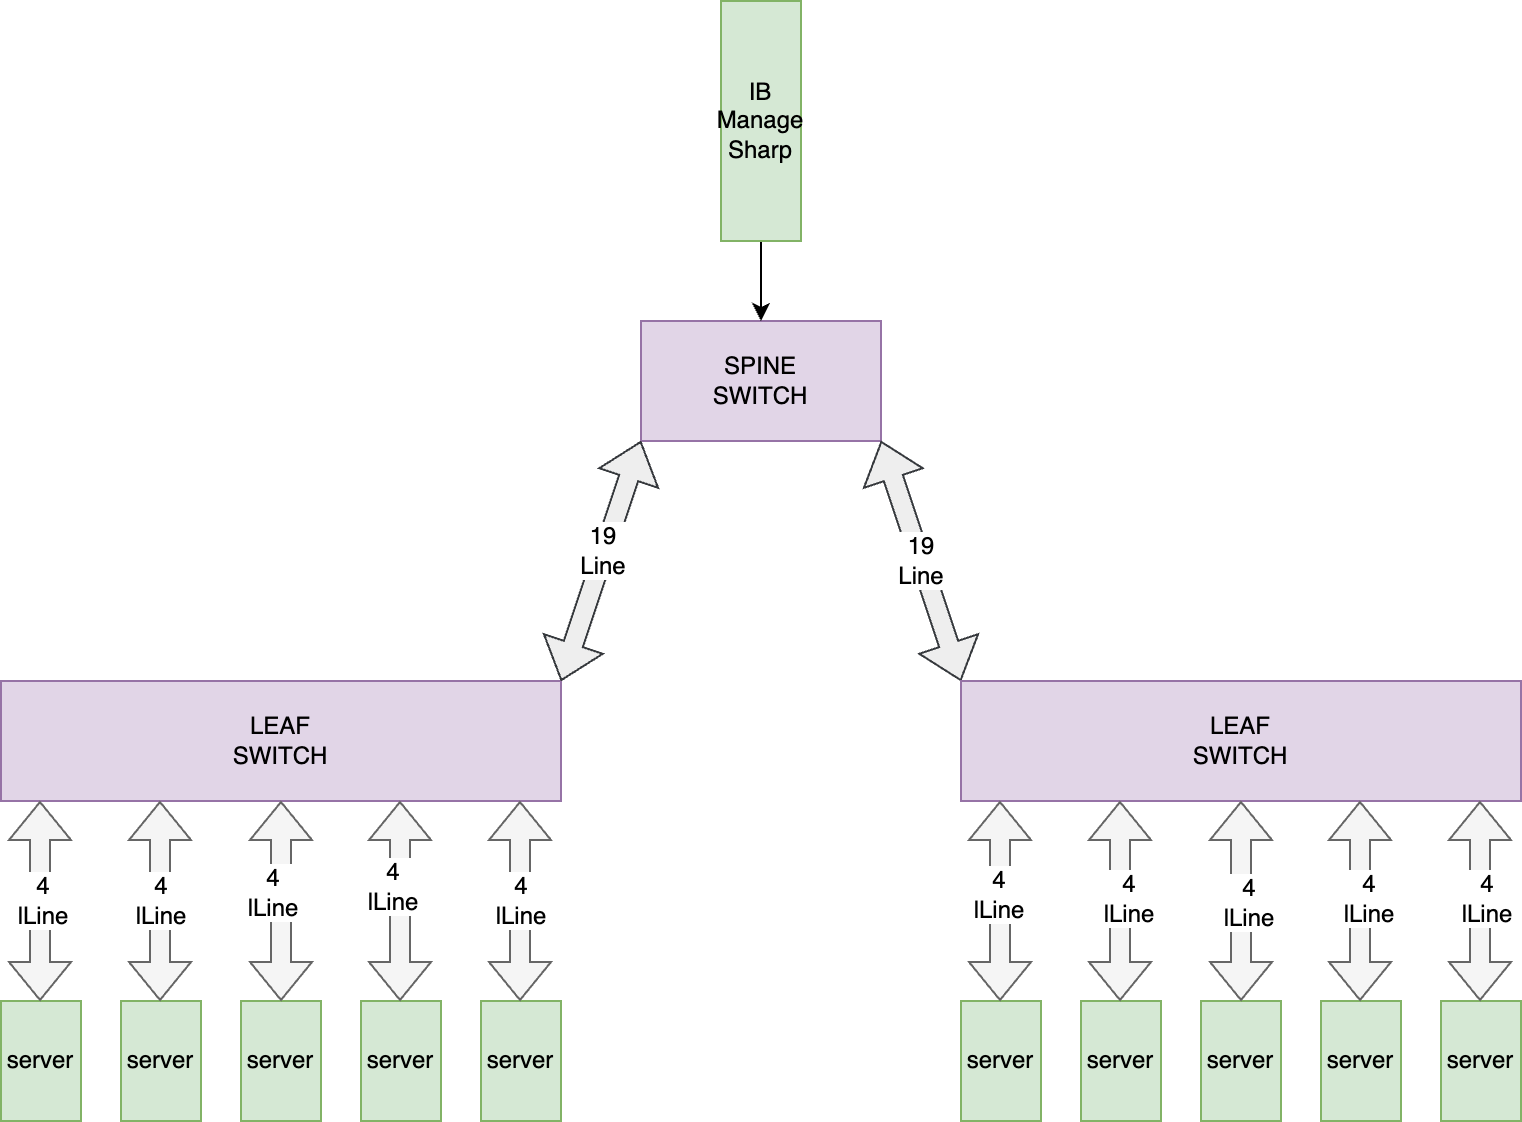

The diagram above was exported from draw.io. Its source (the exported page's mxGraphModel, read from the mxfile embedded in the PNG):
<mxGraphModel dx="823" dy="492" grid="1" gridSize="10" guides="1" tooltips="1" connect="1" arrows="1" fold="1" page="1" pageScale="1" pageWidth="850" pageHeight="1100" math="0" shadow="0">
  <root>
    <mxCell id="0" />
    <mxCell id="1" parent="0" />
    <mxCell id="p6HVAb4QWbyeII5GWtzD-1" value="SPINE&lt;br&gt;SWITCH" style="rounded=0;whiteSpace=wrap;html=1;fillColor=#e1d5e7;strokeColor=#9673a6;" parent="1" vertex="1">
      <mxGeometry x="360" y="320" width="120" height="60" as="geometry" />
    </mxCell>
    <mxCell id="p6HVAb4QWbyeII5GWtzD-2" value="LEAF&lt;br&gt;SWITCH" style="rounded=0;whiteSpace=wrap;html=1;fillColor=#e1d5e7;strokeColor=#9673a6;" parent="1" vertex="1">
      <mxGeometry x="40" y="500" width="280" height="60" as="geometry" />
    </mxCell>
    <mxCell id="p6HVAb4QWbyeII5GWtzD-4" value="" style="shape=flexArrow;endArrow=classic;startArrow=classic;html=1;rounded=0;entryX=0;entryY=1;entryDx=0;entryDy=0;exitX=1;exitY=0;exitDx=0;exitDy=0;fillColor=#eeeeee;strokeColor=#36393d;" parent="1" source="p6HVAb4QWbyeII5GWtzD-2" target="p6HVAb4QWbyeII5GWtzD-1" edge="1">
      <mxGeometry width="100" height="100" relative="1" as="geometry">
        <mxPoint x="360" y="640" as="sourcePoint" />
        <mxPoint x="460" y="540" as="targetPoint" />
      </mxGeometry>
    </mxCell>
    <mxCell id="p6HVAb4QWbyeII5GWtzD-6" value="19&lt;br&gt;Line" style="edgeLabel;html=1;align=center;verticalAlign=middle;resizable=0;points=[];" parent="p6HVAb4QWbyeII5GWtzD-4" vertex="1" connectable="0">
      <mxGeometry x="0.0923" y="1" relative="1" as="geometry">
        <mxPoint as="offset" />
      </mxGeometry>
    </mxCell>
    <mxCell id="p6HVAb4QWbyeII5GWtzD-5" value="19&lt;br&gt;Line" style="shape=flexArrow;endArrow=classic;startArrow=classic;html=1;rounded=0;entryX=1;entryY=1;entryDx=0;entryDy=0;exitX=0;exitY=0;exitDx=0;exitDy=0;fillColor=#eeeeee;strokeColor=#36393d;" parent="1" source="p6HVAb4QWbyeII5GWtzD-14" target="p6HVAb4QWbyeII5GWtzD-1" edge="1">
      <mxGeometry width="100" height="100" relative="1" as="geometry">
        <mxPoint x="560" y="500" as="sourcePoint" />
        <mxPoint x="370" y="390" as="targetPoint" />
      </mxGeometry>
    </mxCell>
    <mxCell id="p6HVAb4QWbyeII5GWtzD-7" value="server" style="rounded=0;whiteSpace=wrap;html=1;fillColor=#d5e8d4;strokeColor=#82b366;" parent="1" vertex="1">
      <mxGeometry x="40" y="660" width="40" height="60" as="geometry" />
    </mxCell>
    <mxCell id="p6HVAb4QWbyeII5GWtzD-9" value="server" style="rounded=0;whiteSpace=wrap;html=1;fillColor=#d5e8d4;strokeColor=#82b366;" parent="1" vertex="1">
      <mxGeometry x="100" y="660" width="40" height="60" as="geometry" />
    </mxCell>
    <mxCell id="p6HVAb4QWbyeII5GWtzD-10" value="server" style="rounded=0;whiteSpace=wrap;html=1;fillColor=#d5e8d4;strokeColor=#82b366;" parent="1" vertex="1">
      <mxGeometry x="160" y="660" width="40" height="60" as="geometry" />
    </mxCell>
    <mxCell id="p6HVAb4QWbyeII5GWtzD-12" value="server" style="rounded=0;whiteSpace=wrap;html=1;fillColor=#d5e8d4;strokeColor=#82b366;" parent="1" vertex="1">
      <mxGeometry x="220" y="660" width="40" height="60" as="geometry" />
    </mxCell>
    <mxCell id="p6HVAb4QWbyeII5GWtzD-13" value="server" style="rounded=0;whiteSpace=wrap;html=1;fillColor=#d5e8d4;strokeColor=#82b366;" parent="1" vertex="1">
      <mxGeometry x="280" y="660" width="40" height="60" as="geometry" />
    </mxCell>
    <mxCell id="p6HVAb4QWbyeII5GWtzD-14" value="LEAF&lt;br&gt;SWITCH" style="rounded=0;whiteSpace=wrap;html=1;fillColor=#e1d5e7;strokeColor=#9673a6;" parent="1" vertex="1">
      <mxGeometry x="520" y="500" width="280" height="60" as="geometry" />
    </mxCell>
    <mxCell id="p6HVAb4QWbyeII5GWtzD-15" value="server" style="rounded=0;whiteSpace=wrap;html=1;fillColor=#d5e8d4;strokeColor=#82b366;" parent="1" vertex="1">
      <mxGeometry x="520" y="660" width="40" height="60" as="geometry" />
    </mxCell>
    <mxCell id="p6HVAb4QWbyeII5GWtzD-16" value="server" style="rounded=0;whiteSpace=wrap;html=1;fillColor=#d5e8d4;strokeColor=#82b366;" parent="1" vertex="1">
      <mxGeometry x="580" y="660" width="40" height="60" as="geometry" />
    </mxCell>
    <mxCell id="p6HVAb4QWbyeII5GWtzD-17" value="server" style="rounded=0;whiteSpace=wrap;html=1;fillColor=#d5e8d4;strokeColor=#82b366;" parent="1" vertex="1">
      <mxGeometry x="640" y="660" width="40" height="60" as="geometry" />
    </mxCell>
    <mxCell id="p6HVAb4QWbyeII5GWtzD-18" value="server" style="rounded=0;whiteSpace=wrap;html=1;fillColor=#d5e8d4;strokeColor=#82b366;" parent="1" vertex="1">
      <mxGeometry x="700" y="660" width="40" height="60" as="geometry" />
    </mxCell>
    <mxCell id="p6HVAb4QWbyeII5GWtzD-19" value="server" style="rounded=0;whiteSpace=wrap;html=1;fillColor=#d5e8d4;strokeColor=#82b366;" parent="1" vertex="1">
      <mxGeometry x="760" y="660" width="40" height="60" as="geometry" />
    </mxCell>
    <mxCell id="p6HVAb4QWbyeII5GWtzD-21" value="" style="shape=flexArrow;endArrow=classic;startArrow=classic;html=1;rounded=0;exitX=0.5;exitY=0;exitDx=0;exitDy=0;entryX=0.5;entryY=1;entryDx=0;entryDy=0;fillColor=#f5f5f5;strokeColor=#666666;" parent="1" source="p6HVAb4QWbyeII5GWtzD-10" target="p6HVAb4QWbyeII5GWtzD-2" edge="1">
      <mxGeometry width="100" height="100" relative="1" as="geometry">
        <mxPoint x="360" y="640" as="sourcePoint" />
        <mxPoint x="460" y="540" as="targetPoint" />
      </mxGeometry>
    </mxCell>
    <mxCell id="p6HVAb4QWbyeII5GWtzD-33" value="4&lt;br&gt;lLine" style="edgeLabel;html=1;align=center;verticalAlign=middle;resizable=0;points=[];" parent="p6HVAb4QWbyeII5GWtzD-21" vertex="1" connectable="0">
      <mxGeometry x="0.1" y="5" relative="1" as="geometry">
        <mxPoint as="offset" />
      </mxGeometry>
    </mxCell>
    <mxCell id="p6HVAb4QWbyeII5GWtzD-22" value="" style="shape=flexArrow;endArrow=classic;startArrow=classic;html=1;rounded=0;exitX=0.5;exitY=0;exitDx=0;exitDy=0;entryX=0.5;entryY=1;entryDx=0;entryDy=0;fillColor=#f5f5f5;strokeColor=#666666;" parent="1" edge="1">
      <mxGeometry width="100" height="100" relative="1" as="geometry">
        <mxPoint x="239.5" y="660" as="sourcePoint" />
        <mxPoint x="239.5" y="560" as="targetPoint" />
      </mxGeometry>
    </mxCell>
    <mxCell id="p6HVAb4QWbyeII5GWtzD-34" value="4&lt;br style=&quot;border-color: var(--border-color);&quot;&gt;lLine" style="edgeLabel;html=1;align=center;verticalAlign=middle;resizable=0;points=[];" parent="p6HVAb4QWbyeII5GWtzD-22" vertex="1" connectable="0">
      <mxGeometry x="0.16" y="5" relative="1" as="geometry">
        <mxPoint x="1" as="offset" />
      </mxGeometry>
    </mxCell>
    <mxCell id="p6HVAb4QWbyeII5GWtzD-23" value="4&lt;br style=&quot;border-color: var(--border-color);&quot;&gt;lLine" style="shape=flexArrow;endArrow=classic;startArrow=classic;html=1;rounded=0;exitX=0.5;exitY=0;exitDx=0;exitDy=0;entryX=0.5;entryY=1;entryDx=0;entryDy=0;fillColor=#f5f5f5;strokeColor=#666666;" parent="1" edge="1">
      <mxGeometry width="100" height="100" relative="1" as="geometry">
        <mxPoint x="299.5" y="660" as="sourcePoint" />
        <mxPoint x="299.5" y="560" as="targetPoint" />
      </mxGeometry>
    </mxCell>
    <mxCell id="p6HVAb4QWbyeII5GWtzD-24" value="4&lt;br style=&quot;border-color: var(--border-color);&quot;&gt;lLine" style="shape=flexArrow;endArrow=classic;startArrow=classic;html=1;rounded=0;exitX=0.5;exitY=0;exitDx=0;exitDy=0;entryX=0.5;entryY=1;entryDx=0;entryDy=0;fillColor=#f5f5f5;strokeColor=#666666;" parent="1" edge="1">
      <mxGeometry width="100" height="100" relative="1" as="geometry">
        <mxPoint x="119.5" y="660" as="sourcePoint" />
        <mxPoint x="119.5" y="560" as="targetPoint" />
      </mxGeometry>
    </mxCell>
    <mxCell id="p6HVAb4QWbyeII5GWtzD-25" value="" style="shape=flexArrow;endArrow=classic;startArrow=classic;html=1;rounded=0;exitX=0.5;exitY=0;exitDx=0;exitDy=0;entryX=0.5;entryY=1;entryDx=0;entryDy=0;fillColor=#f5f5f5;strokeColor=#666666;" parent="1" edge="1">
      <mxGeometry width="100" height="100" relative="1" as="geometry">
        <mxPoint x="59.5" y="660" as="sourcePoint" />
        <mxPoint x="59.5" y="560" as="targetPoint" />
      </mxGeometry>
    </mxCell>
    <mxCell id="p6HVAb4QWbyeII5GWtzD-41" value="4&lt;br style=&quot;border-color: var(--border-color);&quot;&gt;lLine" style="edgeLabel;html=1;align=center;verticalAlign=middle;resizable=0;points=[];" parent="p6HVAb4QWbyeII5GWtzD-25" vertex="1" connectable="0">
      <mxGeometry x="0.02" relative="1" as="geometry">
        <mxPoint x="1" as="offset" />
      </mxGeometry>
    </mxCell>
    <mxCell id="p6HVAb4QWbyeII5GWtzD-26" value="" style="shape=flexArrow;endArrow=classic;startArrow=classic;html=1;rounded=0;exitX=0.5;exitY=0;exitDx=0;exitDy=0;entryX=0.5;entryY=1;entryDx=0;entryDy=0;fillColor=#f5f5f5;strokeColor=#666666;" parent="1" edge="1">
      <mxGeometry width="100" height="100" relative="1" as="geometry">
        <mxPoint x="660" y="660" as="sourcePoint" />
        <mxPoint x="660" y="560" as="targetPoint" />
      </mxGeometry>
    </mxCell>
    <mxCell id="p6HVAb4QWbyeII5GWtzD-37" value="4&lt;br style=&quot;border-color: var(--border-color);&quot;&gt;lLine" style="edgeLabel;html=1;align=center;verticalAlign=middle;resizable=0;points=[];" parent="p6HVAb4QWbyeII5GWtzD-26" vertex="1" connectable="0">
      <mxGeometry y="-3" relative="1" as="geometry">
        <mxPoint as="offset" />
      </mxGeometry>
    </mxCell>
    <mxCell id="p6HVAb4QWbyeII5GWtzD-27" value="" style="shape=flexArrow;endArrow=classic;startArrow=classic;html=1;rounded=0;exitX=0.5;exitY=0;exitDx=0;exitDy=0;entryX=0.5;entryY=1;entryDx=0;entryDy=0;fillColor=#f5f5f5;strokeColor=#666666;" parent="1" edge="1">
      <mxGeometry width="100" height="100" relative="1" as="geometry">
        <mxPoint x="719.5" y="660" as="sourcePoint" />
        <mxPoint x="719.5" y="560" as="targetPoint" />
      </mxGeometry>
    </mxCell>
    <mxCell id="p6HVAb4QWbyeII5GWtzD-38" value="4&lt;br style=&quot;border-color: var(--border-color);&quot;&gt;lLine" style="edgeLabel;html=1;align=center;verticalAlign=middle;resizable=0;points=[];" parent="p6HVAb4QWbyeII5GWtzD-27" vertex="1" connectable="0">
      <mxGeometry x="0.04" y="-3" relative="1" as="geometry">
        <mxPoint x="1" as="offset" />
      </mxGeometry>
    </mxCell>
    <mxCell id="p6HVAb4QWbyeII5GWtzD-28" value="" style="shape=flexArrow;endArrow=classic;startArrow=classic;html=1;rounded=0;exitX=0.5;exitY=0;exitDx=0;exitDy=0;entryX=0.5;entryY=1;entryDx=0;entryDy=0;fillColor=#f5f5f5;strokeColor=#666666;" parent="1" edge="1">
      <mxGeometry width="100" height="100" relative="1" as="geometry">
        <mxPoint x="779.5" y="660" as="sourcePoint" />
        <mxPoint x="779.5" y="560" as="targetPoint" />
      </mxGeometry>
    </mxCell>
    <mxCell id="p6HVAb4QWbyeII5GWtzD-39" value="4&lt;br style=&quot;border-color: var(--border-color);&quot;&gt;lLine" style="edgeLabel;html=1;align=center;verticalAlign=middle;resizable=0;points=[];" parent="p6HVAb4QWbyeII5GWtzD-28" vertex="1" connectable="0">
      <mxGeometry x="0.04" y="-2" relative="1" as="geometry">
        <mxPoint x="1" as="offset" />
      </mxGeometry>
    </mxCell>
    <mxCell id="p6HVAb4QWbyeII5GWtzD-29" value="" style="shape=flexArrow;endArrow=classic;startArrow=classic;html=1;rounded=0;exitX=0.5;exitY=0;exitDx=0;exitDy=0;entryX=0.5;entryY=1;entryDx=0;entryDy=0;fillColor=#f5f5f5;strokeColor=#666666;" parent="1" edge="1">
      <mxGeometry width="100" height="100" relative="1" as="geometry">
        <mxPoint x="599.5" y="660" as="sourcePoint" />
        <mxPoint x="599.5" y="560" as="targetPoint" />
      </mxGeometry>
    </mxCell>
    <mxCell id="p6HVAb4QWbyeII5GWtzD-36" value="4&lt;br style=&quot;border-color: var(--border-color);&quot;&gt;lLine" style="edgeLabel;html=1;align=center;verticalAlign=middle;resizable=0;points=[];" parent="p6HVAb4QWbyeII5GWtzD-29" vertex="1" connectable="0">
      <mxGeometry x="0.04" y="-3" relative="1" as="geometry">
        <mxPoint x="1" as="offset" />
      </mxGeometry>
    </mxCell>
    <mxCell id="p6HVAb4QWbyeII5GWtzD-30" value="" style="shape=flexArrow;endArrow=classic;startArrow=classic;html=1;rounded=0;exitX=0.5;exitY=0;exitDx=0;exitDy=0;entryX=0.5;entryY=1;entryDx=0;entryDy=0;fillColor=#f5f5f5;strokeColor=#666666;" parent="1" edge="1">
      <mxGeometry width="100" height="100" relative="1" as="geometry">
        <mxPoint x="539.5" y="660" as="sourcePoint" />
        <mxPoint x="539.5" y="560" as="targetPoint" />
      </mxGeometry>
    </mxCell>
    <mxCell id="p6HVAb4QWbyeII5GWtzD-35" value="4&lt;br style=&quot;border-color: var(--border-color);&quot;&gt;lLine" style="edgeLabel;html=1;align=center;verticalAlign=middle;resizable=0;points=[];" parent="p6HVAb4QWbyeII5GWtzD-30" vertex="1" connectable="0">
      <mxGeometry x="0.08" y="2" relative="1" as="geometry">
        <mxPoint x="1" as="offset" />
      </mxGeometry>
    </mxCell>
    <mxCell id="p6HVAb4QWbyeII5GWtzD-32" value="" style="edgeStyle=orthogonalEdgeStyle;rounded=0;orthogonalLoop=1;jettySize=auto;html=1;" parent="1" source="p6HVAb4QWbyeII5GWtzD-31" target="p6HVAb4QWbyeII5GWtzD-1" edge="1">
      <mxGeometry relative="1" as="geometry" />
    </mxCell>
    <mxCell id="p6HVAb4QWbyeII5GWtzD-31" value="IB&lt;br&gt;Manage&lt;br&gt;Sharp" style="rounded=0;whiteSpace=wrap;html=1;fillColor=#d5e8d4;strokeColor=#82b366;" parent="1" vertex="1">
      <mxGeometry x="400" y="160" width="40" height="120" as="geometry" />
    </mxCell>
  </root>
</mxGraphModel>